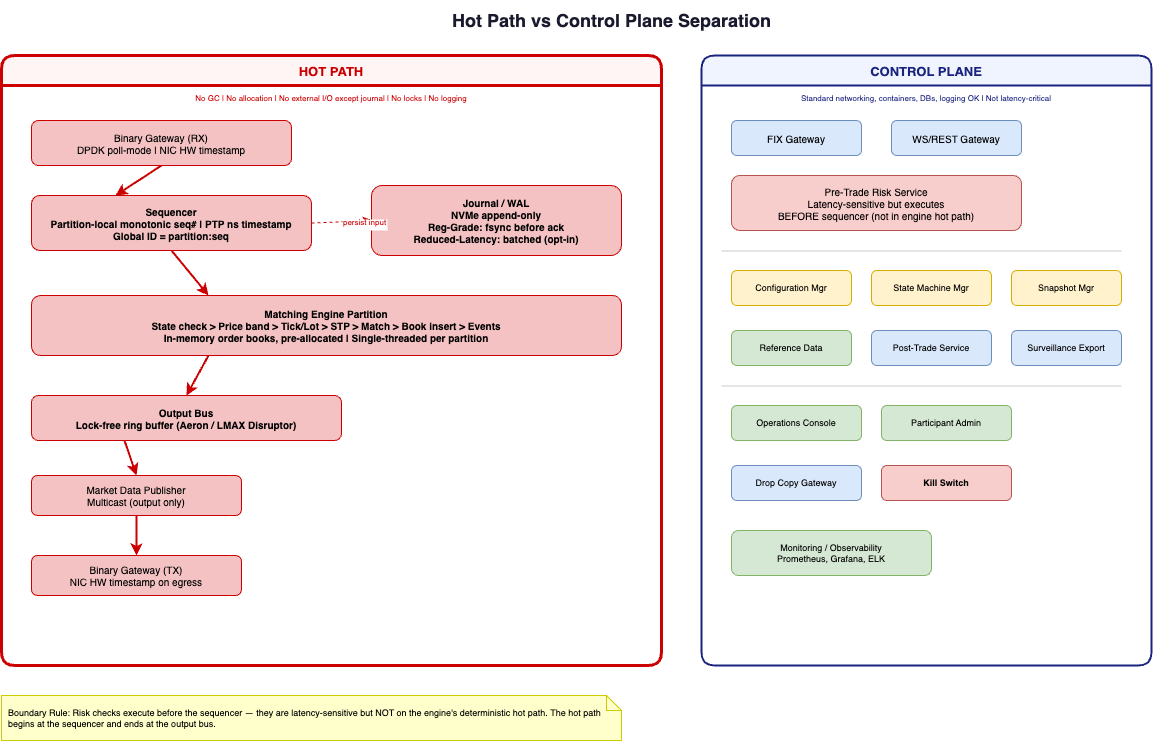

The diagram above was exported from draw.io. Its source (the exported page's mxGraphModel, read from the mxfile embedded in the PNG):
<mxGraphModel dx="1527" dy="323" grid="1" gridSize="10" guides="1" tooltips="1" connect="1" arrows="1" fold="1" page="1" pageScale="1" pageWidth="1600" pageHeight="1000" math="0" shadow="0">
  <root>
    <mxCell id="0" />
    <mxCell id="1" parent="0" />
    <mxCell id="title" value="Hot Path vs Control Plane Separation" style="text;html=1;align=center;verticalAlign=middle;resizable=0;points=[];autosize=1;strokeColor=none;fillColor=none;fontSize=18;fontStyle=1;fontColor=#1a1a2e;" parent="1" vertex="1">
      <mxGeometry x="400" y="15" width="500" height="40" as="geometry" />
    </mxCell>
    <mxCell id="hot_lane" value="HOT PATH" style="swimlane;startSize=30;fillColor=#fff5f5;strokeColor=#cc0000;strokeWidth=3;rounded=1;fontSize=13;fontStyle=1;fontColor=#cc0000;horizontal=1;collapsible=0;html=0;" parent="1" vertex="1">
      <mxGeometry x="40" y="70" width="660" height="610" as="geometry" />
    </mxCell>
    <mxCell id="hot_sub" value="No GC | No allocation | No external I/O except journal | No locks | No logging" style="text;html=0;align=center;verticalAlign=middle;resizable=0;points=[];strokeColor=none;fillColor=none;fontSize=8;fontColor=#cc0000;" parent="hot_lane" vertex="1">
      <mxGeometry x="30" y="35" width="600" height="15" as="geometry" />
    </mxCell>
    <mxCell id="hp_bingw" value="Binary Gateway (RX)&#10;DPDK poll-mode | NIC HW timestamp" style="rounded=1;whiteSpace=wrap;html=0;fillColor=#f4c2c2;strokeColor=#cc0000;fontSize=10;" parent="hot_lane" vertex="1">
      <mxGeometry x="30" y="65" width="260" height="45" as="geometry" />
    </mxCell>
    <mxCell id="hp_seq" value="Sequencer&#10;Partition-local monotonic seq# | PTP ns timestamp&#10;Global ID = partition:seq" style="rounded=1;whiteSpace=wrap;html=0;fillColor=#f4c2c2;strokeColor=#cc0000;fontSize=10;fontStyle=1;" parent="hot_lane" vertex="1">
      <mxGeometry x="30" y="140" width="280" height="55" as="geometry" />
    </mxCell>
    <mxCell id="hp_journal" value="Journal / WAL&#10;NVMe append-only&#10;Reg-Grade: fsync before ack&#10;Reduced-Latency: batched (opt-in)" style="rounded=1;whiteSpace=wrap;html=0;fillColor=#f4c2c2;strokeColor=#cc0000;fontSize=10;fontStyle=1;" parent="hot_lane" vertex="1">
      <mxGeometry x="370" y="130" width="250" height="70" as="geometry" />
    </mxCell>
    <mxCell id="hp_engine" value="Matching Engine Partition&#10;State check &gt; Price band &gt; Tick/Lot &gt; STP &gt; Match &gt; Book insert &gt; Events&#10;In-memory order books, pre-allocated | Single-threaded per partition" style="rounded=1;whiteSpace=wrap;html=0;fillColor=#f4c2c2;strokeColor=#cc0000;fontSize=10;fontStyle=1;" parent="hot_lane" vertex="1">
      <mxGeometry x="30" y="240" width="590" height="60" as="geometry" />
    </mxCell>
    <mxCell id="hp_outbus" value="Output Bus&#10;Lock-free ring buffer (Aeron / LMAX Disruptor)" style="rounded=1;whiteSpace=wrap;html=0;fillColor=#f4c2c2;strokeColor=#cc0000;fontSize=10;fontStyle=1;" parent="hot_lane" vertex="1">
      <mxGeometry x="30" y="340" width="310" height="45" as="geometry" />
    </mxCell>
    <mxCell id="hp_mdpub" value="Market Data Publisher&#10;Multicast (output only)" style="rounded=1;whiteSpace=wrap;html=0;fillColor=#f4c2c2;strokeColor=#cc0000;fontSize=10;" parent="hot_lane" vertex="1">
      <mxGeometry x="30" y="420" width="210" height="40" as="geometry" />
    </mxCell>
    <mxCell id="hp_bingw_tx" value="Binary Gateway (TX)&#10;NIC HW timestamp on egress" style="rounded=1;whiteSpace=wrap;html=0;fillColor=#f4c2c2;strokeColor=#cc0000;fontSize=10;" parent="hot_lane" vertex="1">
      <mxGeometry x="30" y="500" width="210" height="40" as="geometry" />
    </mxCell>
    <mxCell id="ha1" style="exitX=0.5;exitY=1;exitDx=0;exitDy=0;entryX=0.3;entryY=0;entryDx=0;entryDy=0;strokeColor=#cc0000;strokeWidth=2;" parent="hot_lane" source="hp_bingw" target="hp_seq" edge="1">
      <mxGeometry relative="1" as="geometry" />
    </mxCell>
    <mxCell id="ha2j" style="exitX=1;exitY=0.5;exitDx=0;exitDy=0;entryX=0;entryY=0.5;entryDx=0;entryDy=0;strokeColor=#cc0000;strokeWidth=1;dashed=1;" parent="hot_lane" source="hp_seq" target="hp_journal" edge="1">
      <mxGeometry relative="1" as="geometry" />
    </mxCell>
    <mxCell id="ha2jl" value="persist input" style="edgeLabel;html=0;fontSize=8;fontColor=#cc0000;" parent="ha2j" vertex="1" connectable="0">
      <mxGeometry relative="1" as="geometry">
        <mxPoint y="-10" as="offset" />
      </mxGeometry>
    </mxCell>
    <mxCell id="ha2" style="exitX=0.5;exitY=1;exitDx=0;exitDy=0;entryX=0.3;entryY=0;entryDx=0;entryDy=0;strokeColor=#cc0000;strokeWidth=2;" parent="hot_lane" source="hp_seq" target="hp_engine" edge="1">
      <mxGeometry relative="1" as="geometry" />
    </mxCell>
    <mxCell id="ha3" style="exitX=0.3;exitY=1;exitDx=0;exitDy=0;entryX=0.5;entryY=0;entryDx=0;entryDy=0;strokeColor=#cc0000;strokeWidth=2;" parent="hot_lane" source="hp_engine" target="hp_outbus" edge="1">
      <mxGeometry relative="1" as="geometry" />
    </mxCell>
    <mxCell id="ha4" style="exitX=0.3;exitY=1;exitDx=0;exitDy=0;entryX=0.5;entryY=0;entryDx=0;entryDy=0;strokeColor=#cc0000;strokeWidth=2;" parent="hot_lane" source="hp_outbus" target="hp_mdpub" edge="1">
      <mxGeometry relative="1" as="geometry" />
    </mxCell>
    <mxCell id="ha5" style="exitX=0.5;exitY=1;exitDx=0;exitDy=0;entryX=0.5;entryY=0;entryDx=0;entryDy=0;strokeColor=#cc0000;strokeWidth=2;" parent="hot_lane" source="hp_mdpub" target="hp_bingw_tx" edge="1">
      <mxGeometry relative="1" as="geometry" />
    </mxCell>
    <mxCell id="ctrl_lane" value="CONTROL PLANE" style="swimlane;startSize=30;fillColor=#f0f4ff;strokeColor=#1a237e;strokeWidth=2;rounded=1;fontSize=13;fontStyle=1;fontColor=#1a237e;horizontal=1;collapsible=0;html=0;" parent="1" vertex="1">
      <mxGeometry x="740" y="70" width="450" height="610" as="geometry" />
    </mxCell>
    <mxCell id="ctrl_sub" value="Standard networking, containers, DBs, logging OK | Not latency-critical" style="text;html=0;align=center;verticalAlign=middle;resizable=0;points=[];strokeColor=none;fillColor=none;fontSize=8;fontColor=#1a237e;" parent="ctrl_lane" vertex="1">
      <mxGeometry x="20" y="35" width="410" height="15" as="geometry" />
    </mxCell>
    <mxCell id="cp_fixgw" value="FIX Gateway" style="rounded=1;whiteSpace=wrap;html=0;fillColor=#dae8fc;strokeColor=#6c8ebf;fontSize=10;" parent="ctrl_lane" vertex="1">
      <mxGeometry x="30" y="65" width="130" height="35" as="geometry" />
    </mxCell>
    <mxCell id="cp_wsgw" value="WS/REST Gateway" style="rounded=1;whiteSpace=wrap;html=0;fillColor=#dae8fc;strokeColor=#6c8ebf;fontSize=10;" parent="ctrl_lane" vertex="1">
      <mxGeometry x="190" y="65" width="130" height="35" as="geometry" />
    </mxCell>
    <mxCell id="cp_risk" value="Pre-Trade Risk Service&#10;Latency-sensitive but executes&#10;BEFORE sequencer (not in engine hot path)" style="rounded=1;whiteSpace=wrap;html=0;fillColor=#f8cecc;strokeColor=#b85450;fontSize=10;" parent="ctrl_lane" vertex="1">
      <mxGeometry x="30" y="120" width="290" height="55" as="geometry" />
    </mxCell>
    <mxCell id="cp_sep1" value="" style="line;strokeWidth=1;strokeColor=#cccccc;" parent="ctrl_lane" vertex="1">
      <mxGeometry x="20" y="195" width="400" height="1" as="geometry" />
    </mxCell>
    <mxCell id="cp_cfg" value="Configuration Mgr" style="rounded=1;whiteSpace=wrap;html=0;fillColor=#fff2cc;strokeColor=#d6ae00;fontSize=9;" parent="ctrl_lane" vertex="1">
      <mxGeometry x="30" y="215" width="120" height="35" as="geometry" />
    </mxCell>
    <mxCell id="cp_state" value="State Machine Mgr" style="rounded=1;whiteSpace=wrap;html=0;fillColor=#fff2cc;strokeColor=#d6ae00;fontSize=9;" parent="ctrl_lane" vertex="1">
      <mxGeometry x="170" y="215" width="120" height="35" as="geometry" />
    </mxCell>
    <mxCell id="cp_snap" value="Snapshot Mgr" style="rounded=1;whiteSpace=wrap;html=0;fillColor=#fff2cc;strokeColor=#d6ae00;fontSize=9;" parent="ctrl_lane" vertex="1">
      <mxGeometry x="310" y="215" width="110" height="35" as="geometry" />
    </mxCell>
    <mxCell id="cp_refdata" value="Reference Data" style="rounded=1;whiteSpace=wrap;html=0;fillColor=#d5e8d4;strokeColor=#82b366;fontSize=9;" parent="ctrl_lane" vertex="1">
      <mxGeometry x="30" y="275" width="120" height="35" as="geometry" />
    </mxCell>
    <mxCell id="cp_posttrade" value="Post-Trade Service" style="rounded=1;whiteSpace=wrap;html=0;fillColor=#dae8fc;strokeColor=#6c8ebf;fontSize=9;" parent="ctrl_lane" vertex="1">
      <mxGeometry x="170" y="275" width="120" height="35" as="geometry" />
    </mxCell>
    <mxCell id="cp_surv" value="Surveillance Export" style="rounded=1;whiteSpace=wrap;html=0;fillColor=#dae8fc;strokeColor=#6c8ebf;fontSize=9;" parent="ctrl_lane" vertex="1">
      <mxGeometry x="310" y="275" width="110" height="35" as="geometry" />
    </mxCell>
    <mxCell id="cp_sep2" value="" style="line;strokeWidth=1;strokeColor=#cccccc;" parent="ctrl_lane" vertex="1">
      <mxGeometry x="20" y="330" width="400" height="1" as="geometry" />
    </mxCell>
    <mxCell id="cp_ops" value="Operations Console" style="rounded=1;whiteSpace=wrap;html=0;fillColor=#d5e8d4;strokeColor=#82b366;fontSize=9;" parent="ctrl_lane" vertex="1">
      <mxGeometry x="30" y="350" width="130" height="35" as="geometry" />
    </mxCell>
    <mxCell id="cp_partadm" value="Participant Admin" style="rounded=1;whiteSpace=wrap;html=0;fillColor=#d5e8d4;strokeColor=#82b366;fontSize=9;" parent="ctrl_lane" vertex="1">
      <mxGeometry x="180" y="350" width="130" height="35" as="geometry" />
    </mxCell>
    <mxCell id="cp_dc" value="Drop Copy Gateway" style="rounded=1;whiteSpace=wrap;html=0;fillColor=#dae8fc;strokeColor=#6c8ebf;fontSize=9;" parent="ctrl_lane" vertex="1">
      <mxGeometry x="30" y="410" width="130" height="35" as="geometry" />
    </mxCell>
    <mxCell id="cp_kill" value="Kill Switch" style="rounded=1;whiteSpace=wrap;html=0;fillColor=#f8cecc;strokeColor=#b85450;fontSize=9;fontStyle=1;" parent="ctrl_lane" vertex="1">
      <mxGeometry x="180" y="410" width="130" height="35" as="geometry" />
    </mxCell>
    <mxCell id="cp_monitor" value="Monitoring / Observability&#10;Prometheus, Grafana, ELK" style="rounded=1;whiteSpace=wrap;html=0;fillColor=#d5e8d4;strokeColor=#82b366;fontSize=9;" parent="ctrl_lane" vertex="1">
      <mxGeometry x="30" y="475" width="200" height="45" as="geometry" />
    </mxCell>
    <mxCell id="note" value="Boundary Rule: Risk checks execute before the sequencer — they are latency-sensitive but NOT on the engine's deterministic hot path. The hot path begins at the sequencer and ends at the output bus." style="shape=note;whiteSpace=wrap;html=0;backgroundOutline=1;size=15;fillColor=#ffffcc;strokeColor=#cccc00;fontSize=9;align=left;spacingLeft=5;" parent="1" vertex="1">
      <mxGeometry x="40" y="710" width="620" height="45" as="geometry" />
    </mxCell>
  </root>
</mxGraphModel>